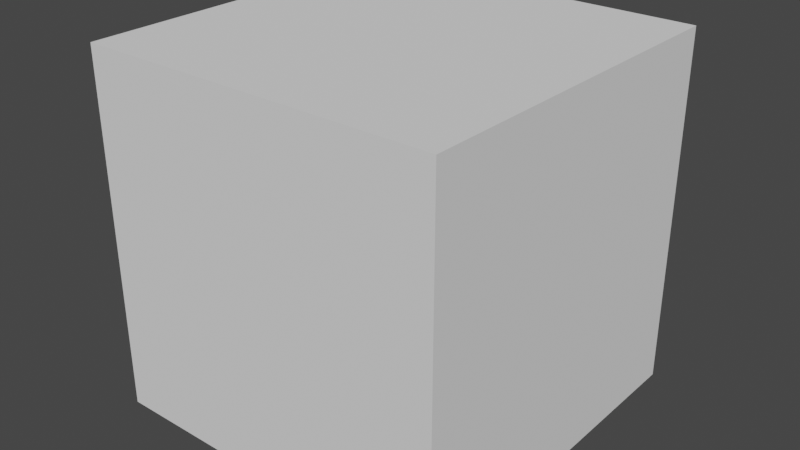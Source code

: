 # Source: SpaceShip.blend  (saved by Blender 2.91.10; exported with 4.5.12 LTS)
import bpy
from mathutils import Matrix  # noqa: F401  (used for matrix-valued properties, if any)

bpy.ops.wm.read_factory_settings(use_empty=True)
scene = bpy.context.scene
scene.name = 'Scene'

# ---- collections
col_collection = bpy.data.collections.new('Collection'); scene.collection.children.link(col_collection)

# ---- world
world_world = bpy.data.worlds.new('World'); scene.world = world_world
world_world.use_nodes = True; world_world.node_tree.nodes.clear()
_N = world_world.node_tree.nodes; _L = world_world.node_tree.links
n0 = _N.new('ShaderNodeOutputWorld'); n0.name = 'World Output'; n0.location = (300, 300)
n1 = _N.new('ShaderNodeBackground'); n1.name = 'Background'; n1.location = (10, 300)
n1.inputs[0].default_value = (0.05088, 0.05088, 0.05088, 1.0)
_L.new(n1.outputs[0], n0.inputs[0])
n0.is_active_output = True
world_world.color = (0.05088, 0.05088, 0.05088)
world_world.use_sun_shadow = False
world_world.sun_shadow_jitter_overblur = 0.0

# ---- meshes
me_cube_001 = bpy.data.meshes.new('Cube.001')
me_cube_001.from_pydata([(-1.0, -1.0, -1.0), (-1.0, -1.0, 1.0), (-1.0, 1.0, -1.0), (-1.0, 1.0, 1.0), (1.0, -1.0, -1.0), (1.0, -1.0, 1.0), (1.0, 1.0, -1.0), (1.0, 1.0, 1.0)], [], [(0, 1, 3, 2), (2, 3, 7, 6), (6, 7, 5, 4), (4, 5, 1, 0), (2, 6, 4, 0), (7, 3, 1, 5)])
_uv = me_cube_001.uv_layers.new(name='UVMap')
_uv.uv.foreach_set('vector', [0.375, 0.0, 0.625, 0.0, 0.625, 0.25, 0.375, 0.25, 0.375, 0.25, 0.625, 0.25, 0.625, 0.5, 0.375, 0.5, 0.375, 0.5, 0.625, 0.5, 0.625, 0.75, 0.375, 0.75, 0.375, 0.75, 0.625, 0.75, 0.625, 1.0, 0.375, 1.0, 0.125, 0.5, 0.375, 0.5, 0.375, 0.75, 0.125, 0.75, 0.625, 0.5, 0.875, 0.5, 0.875, 0.75, 0.625, 0.75])
me_cube_001.use_remesh_fix_poles = True
me_cube_001.use_remesh_preserve_attributes = False
me_cube_001.use_mirror_vertex_groups = False
me_cube_001.update()

# ---- objects
ob_cube = bpy.data.objects.new('Cube', me_cube_001)

# ---- transforms, parenting, visibility, modifiers, constraints
ob_cube.location = (0.0, 0.0, 0.0)
ob_cube.lineart.crease_threshold = 0.0

# ---- collection membership
col_collection.objects.link(ob_cube)

# ---- scene / render settings (as saved in the file)
scene.frame_start = 1; scene.frame_end = 250; scene.frame_set(1)
scene.render.engine = 'BLENDER_EEVEE_NEXT'
scene.cycles.use_denoising = False
scene.cycles.samples = 128
scene.cycles.sampling_pattern = 'TABULATED_SOBOL'
scene.cycles.use_adaptive_sampling = False
scene.cycles.use_light_tree = False
scene.view_settings.view_transform = 'Filmic'
bpy.context.view_layer.update()

# ---- added for rendering (the .blend has no active camera and no usable light): camera, sun
cam_auto = bpy.data.cameras.new('AutoCamera')
cam_auto.lens = 50.0
cam_auto.sensor_width = 36.0
cam_auto.clip_end = 1000.0
ob_auto_camera = bpy.data.objects.new('AutoCamera', cam_auto)
scene.collection.objects.link(ob_auto_camera)
ob_auto_camera.location = (3.20507, -3.84609, 2.56406)
ob_auto_camera.rotation_euler = (1.09748, -7.21219e-08, 0.694738)
scene.camera = ob_auto_camera
light_auto_sun = bpy.data.lights.new('AutoSun', 'SUN')
light_auto_sun.energy = 3.0
light_auto_sun.angle = 0.0523599
ob_auto_sun = bpy.data.objects.new('AutoSun', light_auto_sun)
scene.collection.objects.link(ob_auto_sun)
ob_auto_sun.rotation_euler = (0.872665, 0.174533, 0.523599)
bpy.context.view_layer.update()
